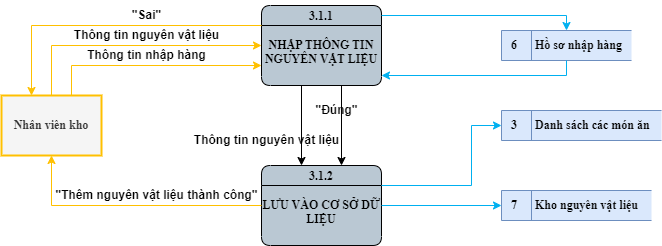

The diagram above was exported from draw.io. Its source (the exported page's mxGraphModel, read from the mxfile embedded in the PNG):
<mxGraphModel dx="1273" dy="959" grid="1" gridSize="10" guides="1" tooltips="1" connect="0" arrows="0" fold="1" page="0" pageScale="1" pageWidth="850" pageHeight="1100" math="0" shadow="0">
  <root>
    <mxCell id="0" />
    <mxCell id="1" parent="0" />
    <mxCell id="RaOcCajsXDaxVQlQ0A64-1" value="Nhân viên kho" style="html=1;dashed=0;whiteSpace=wrap;fontStyle=1;fillColor=#f5f5f5;fontColor=#333333;strokeColor=#FFC000;strokeWidth=2;fontFamily=Times New Roman;fontSize=12;" vertex="1" parent="1">
      <mxGeometry x="-140" y="-150" width="100" height="60" as="geometry" />
    </mxCell>
    <mxCell id="RaOcCajsXDaxVQlQ0A64-2" value="3.1.1&#10;&#10;NHẬP THÔNG TIN NGUYÊN VẬT LIỆU" style="swimlane;fontStyle=1;childLayout=stackLayout;horizontal=1;startSize=20;fillColor=#bac8d3;horizontalStack=0;resizeParent=1;resizeParentMax=0;resizeLast=0;collapsible=0;marginBottom=0;swimlaneFillColor=#bac8d3;fontSize=12;whiteSpace=wrap;gradientColor=none;rounded=1;glass=0;verticalAlign=top;spacing=-1;fontFamily=Times New Roman;" vertex="1" parent="1">
      <mxGeometry x="120" y="-240" width="120" height="80" as="geometry" />
    </mxCell>
    <mxCell id="RaOcCajsXDaxVQlQ0A64-3" value="6&#09;&lt;span style=&quot;white-space: pre;&quot;&gt;&#09;&lt;/span&gt;Hồ sơ nhập hàng" style="html=1;dashed=0;whiteSpace=wrap;shape=mxgraph.dfd.dataStoreID;align=left;spacingLeft=8;points=[[0,0],[0.5,0],[1,0],[0,0.5],[1,0.5],[0,1],[0.5,1],[1,1]];fontSize=12;verticalAlign=middle;fillColor=#dae8fc;fontStyle=1;fontFamily=Times New Roman;strokeColor=#6c8ebf;" vertex="1" parent="1">
      <mxGeometry x="360" y="-215" width="130" height="30" as="geometry" />
    </mxCell>
    <mxCell id="RaOcCajsXDaxVQlQ0A64-4" value="7&lt;span style=&quot;white-space: pre; font-size: 12px;&quot;&gt;&#09;&lt;/span&gt;Kho nguyên vật liệu" style="html=1;dashed=0;whiteSpace=wrap;shape=mxgraph.dfd.dataStoreID;align=left;spacingLeft=8;points=[[0,0],[0.5,0],[1,0],[0,0.5],[1,0.5],[0,1],[0.5,1],[1,1]];fontSize=12;verticalAlign=middle;fillColor=#dae8fc;fontStyle=1;fontFamily=Times New Roman;strokeColor=#6c8ebf;" vertex="1" parent="1">
      <mxGeometry x="360" y="-55" width="150" height="30" as="geometry" />
    </mxCell>
    <mxCell id="RaOcCajsXDaxVQlQ0A64-5" value="" style="endArrow=classic;html=1;rounded=0;edgeStyle=orthogonalEdgeStyle;strokeColor=#FFC000;fontSize=12;jumpStyle=arc;fontFamily=Times New Roman;fontStyle=1" edge="1" parent="1" source="RaOcCajsXDaxVQlQ0A64-1" target="RaOcCajsXDaxVQlQ0A64-2">
      <mxGeometry width="50" height="50" relative="1" as="geometry">
        <mxPoint x="-80" y="-185" as="sourcePoint" />
        <mxPoint x="80" y="-185" as="targetPoint" />
        <Array as="points">
          <mxPoint x="-90" y="-200" />
        </Array>
      </mxGeometry>
    </mxCell>
    <mxCell id="RaOcCajsXDaxVQlQ0A64-6" value="Thông tin nhập hàng" style="text;html=1;align=center;verticalAlign=middle;resizable=0;points=[];autosize=1;strokeColor=none;fillColor=none;fontSize=12;fontStyle=1" vertex="1" parent="1">
      <mxGeometry x="-65" y="-205" width="140" height="30" as="geometry" />
    </mxCell>
    <mxCell id="RaOcCajsXDaxVQlQ0A64-7" value="3&lt;span style=&quot;white-space: pre; font-size: 12px;&quot;&gt;&#09;&lt;/span&gt;Danh sách các món ăn" style="html=1;dashed=0;whiteSpace=wrap;shape=mxgraph.dfd.dataStoreID;align=left;spacingLeft=8;points=[[0,0],[0.5,0],[1,0],[0,0.5],[1,0.5],[0,1],[0.5,1],[1,1]];fontSize=12;verticalAlign=middle;fillColor=#dae8fc;fontStyle=1;fontFamily=Times New Roman;strokeColor=#6c8ebf;" vertex="1" parent="1">
      <mxGeometry x="360" y="-135" width="160" height="30" as="geometry" />
    </mxCell>
    <mxCell id="RaOcCajsXDaxVQlQ0A64-8" value="" style="endArrow=classic;html=1;rounded=0;edgeStyle=orthogonalEdgeStyle;strokeColor=#00b0f0;fontSize=12;jumpStyle=arc;fontFamily=Times New Roman;fontStyle=1" edge="1" parent="1" source="RaOcCajsXDaxVQlQ0A64-2" target="RaOcCajsXDaxVQlQ0A64-3">
      <mxGeometry width="50" height="50" relative="1" as="geometry">
        <mxPoint x="230" y="-210.34" as="sourcePoint" />
        <mxPoint x="390" y="-210.34" as="targetPoint" />
        <Array as="points">
          <mxPoint x="425" y="-230" />
        </Array>
      </mxGeometry>
    </mxCell>
    <mxCell id="RaOcCajsXDaxVQlQ0A64-9" value="3.1.2&#10;&#10;LƯU VÀO CƠ SỞ DỮ LIỆU" style="swimlane;fontStyle=1;childLayout=stackLayout;horizontal=1;startSize=20;fillColor=#bac8d3;horizontalStack=0;resizeParent=1;resizeParentMax=0;resizeLast=0;collapsible=0;marginBottom=0;swimlaneFillColor=#bac8d3;fontSize=12;whiteSpace=wrap;gradientColor=none;rounded=1;glass=0;verticalAlign=top;spacing=-1;fontFamily=Times New Roman;" vertex="1" parent="1">
      <mxGeometry x="120" y="-80" width="120" height="80" as="geometry" />
    </mxCell>
    <mxCell id="RaOcCajsXDaxVQlQ0A64-11" value="" style="endArrow=classic;html=1;rounded=0;edgeStyle=orthogonalEdgeStyle;strokeColor=#000000;fontSize=12;jumpStyle=arc;fontFamily=Times New Roman;fontStyle=1" edge="1" parent="1" source="RaOcCajsXDaxVQlQ0A64-2" target="RaOcCajsXDaxVQlQ0A64-9">
      <mxGeometry width="50" height="50" relative="1" as="geometry">
        <mxPoint x="80" y="-135" as="sourcePoint" />
        <mxPoint x="240" y="-135" as="targetPoint" />
        <Array as="points">
          <mxPoint x="200" y="-120" />
          <mxPoint x="200" y="-120" />
        </Array>
      </mxGeometry>
    </mxCell>
    <mxCell id="RaOcCajsXDaxVQlQ0A64-12" value="" style="endArrow=classic;html=1;rounded=0;edgeStyle=orthogonalEdgeStyle;strokeColor=#FFC000;fontSize=12;jumpStyle=arc;fontFamily=Times New Roman;fontStyle=1" edge="1" parent="1" source="RaOcCajsXDaxVQlQ0A64-1" target="RaOcCajsXDaxVQlQ0A64-2">
      <mxGeometry width="50" height="50" relative="1" as="geometry">
        <mxPoint x="-80" y="-140" as="sourcePoint" />
        <mxPoint x="130" y="-210" as="targetPoint" />
        <Array as="points">
          <mxPoint x="-70" y="-180" />
        </Array>
      </mxGeometry>
    </mxCell>
    <mxCell id="RaOcCajsXDaxVQlQ0A64-13" value="Thông tin nguyên vật liệu" style="text;html=1;align=center;verticalAlign=middle;resizable=0;points=[];autosize=1;strokeColor=none;fillColor=none;fontSize=12;fontStyle=1" vertex="1" parent="1">
      <mxGeometry x="-80" y="-225" width="170" height="30" as="geometry" />
    </mxCell>
    <mxCell id="RaOcCajsXDaxVQlQ0A64-14" value="&quot;Sai&quot;&lt;br&gt;" style="text;html=1;align=center;verticalAlign=middle;resizable=0;points=[];autosize=1;strokeColor=none;fillColor=none;fontSize=12;fontStyle=1" vertex="1" parent="1">
      <mxGeometry x="-20" y="-245" width="50" height="30" as="geometry" />
    </mxCell>
    <mxCell id="RaOcCajsXDaxVQlQ0A64-15" value="" style="endArrow=classic;html=1;rounded=0;edgeStyle=orthogonalEdgeStyle;strokeColor=#FFC000;fontSize=12;jumpStyle=arc;fontFamily=Times New Roman;fontStyle=1" edge="1" parent="1" source="RaOcCajsXDaxVQlQ0A64-9" target="RaOcCajsXDaxVQlQ0A64-1">
      <mxGeometry width="50" height="50" relative="1" as="geometry">
        <mxPoint x="95" y="-40" as="sourcePoint" />
        <mxPoint x="-105" as="targetPoint" />
        <Array as="points">
          <mxPoint x="-90" y="-40" />
        </Array>
      </mxGeometry>
    </mxCell>
    <mxCell id="RaOcCajsXDaxVQlQ0A64-16" value="&quot;Thêm nguyên vật liệu thành công&quot;" style="text;html=1;align=center;verticalAlign=middle;resizable=0;points=[];autosize=1;strokeColor=none;fillColor=none;fontSize=12;fontStyle=1" vertex="1" parent="1">
      <mxGeometry x="-100" y="-65" width="230" height="30" as="geometry" />
    </mxCell>
    <mxCell id="RaOcCajsXDaxVQlQ0A64-17" value="" style="endArrow=classic;html=1;rounded=0;edgeStyle=orthogonalEdgeStyle;strokeColor=#FFC000;fontSize=12;jumpStyle=arc;fontFamily=Times New Roman;fontStyle=1" edge="1" parent="1" source="RaOcCajsXDaxVQlQ0A64-2" target="RaOcCajsXDaxVQlQ0A64-1">
      <mxGeometry width="50" height="50" relative="1" as="geometry">
        <mxPoint x="130" y="-190" as="sourcePoint" />
        <mxPoint x="-90" y="-140" as="targetPoint" />
        <Array as="points">
          <mxPoint x="-110" y="-220" />
        </Array>
      </mxGeometry>
    </mxCell>
    <mxCell id="RaOcCajsXDaxVQlQ0A64-18" value="" style="endArrow=classic;html=1;rounded=0;edgeStyle=orthogonalEdgeStyle;strokeColor=#000000;fontSize=12;jumpStyle=arc;fontFamily=Times New Roman;fontStyle=1" edge="1" parent="1" source="RaOcCajsXDaxVQlQ0A64-2" target="RaOcCajsXDaxVQlQ0A64-9">
      <mxGeometry width="50" height="50" relative="1" as="geometry">
        <mxPoint x="160" y="-160" as="sourcePoint" />
        <mxPoint x="160" y="-80" as="targetPoint" />
        <Array as="points">
          <mxPoint x="160" y="-120" />
          <mxPoint x="160" y="-120" />
        </Array>
      </mxGeometry>
    </mxCell>
    <mxCell id="RaOcCajsXDaxVQlQ0A64-19" value="Thông tin nguyên vật liệu" style="text;html=1;align=center;verticalAlign=middle;resizable=0;points=[];autosize=1;strokeColor=none;fillColor=none;fontSize=12;fontStyle=1" vertex="1" parent="1">
      <mxGeometry x="40" y="-120" width="170" height="30" as="geometry" />
    </mxCell>
    <mxCell id="RaOcCajsXDaxVQlQ0A64-20" value="&quot;Đúng&quot;" style="text;html=1;align=center;verticalAlign=middle;resizable=0;points=[];autosize=1;strokeColor=none;fillColor=none;fontSize=12;fontStyle=1" vertex="1" parent="1">
      <mxGeometry x="160" y="-150" width="70" height="30" as="geometry" />
    </mxCell>
    <mxCell id="RaOcCajsXDaxVQlQ0A64-21" value="" style="endArrow=classic;html=1;rounded=0;edgeStyle=orthogonalEdgeStyle;strokeColor=#00b0f0;fontSize=12;jumpStyle=arc;fontFamily=Times New Roman;fontStyle=1" edge="1" parent="1" source="RaOcCajsXDaxVQlQ0A64-3" target="RaOcCajsXDaxVQlQ0A64-2">
      <mxGeometry width="50" height="50" relative="1" as="geometry">
        <mxPoint x="425" y="-175" as="sourcePoint" />
        <mxPoint x="240" y="-190" as="targetPoint" />
        <Array as="points">
          <mxPoint x="425" y="-170" />
        </Array>
      </mxGeometry>
    </mxCell>
    <mxCell id="RaOcCajsXDaxVQlQ0A64-22" value="" style="endArrow=classic;html=1;rounded=0;edgeStyle=orthogonalEdgeStyle;strokeColor=#00b0f0;fontSize=12;jumpStyle=arc;fontFamily=Times New Roman;fontStyle=1" edge="1" parent="1" source="RaOcCajsXDaxVQlQ0A64-9" target="RaOcCajsXDaxVQlQ0A64-7">
      <mxGeometry width="50" height="50" relative="1" as="geometry">
        <mxPoint x="230" y="-80.03" as="sourcePoint" />
        <mxPoint x="415" y="-95.03" as="targetPoint" />
        <Array as="points">
          <mxPoint x="330" y="-60" />
          <mxPoint x="330" y="-120" />
        </Array>
      </mxGeometry>
    </mxCell>
    <mxCell id="RaOcCajsXDaxVQlQ0A64-23" value="" style="endArrow=classic;html=1;rounded=0;edgeStyle=orthogonalEdgeStyle;strokeColor=#00b0f0;fontSize=12;jumpStyle=arc;fontFamily=Times New Roman;fontStyle=1" edge="1" parent="1" source="RaOcCajsXDaxVQlQ0A64-9" target="RaOcCajsXDaxVQlQ0A64-4">
      <mxGeometry width="50" height="50" relative="1" as="geometry">
        <mxPoint x="240" y="10" as="sourcePoint" />
        <mxPoint x="415" y="-35" as="targetPoint" />
        <Array as="points">
          <mxPoint x="330" y="-40" />
          <mxPoint x="330" y="-40" />
        </Array>
      </mxGeometry>
    </mxCell>
  </root>
</mxGraphModel>